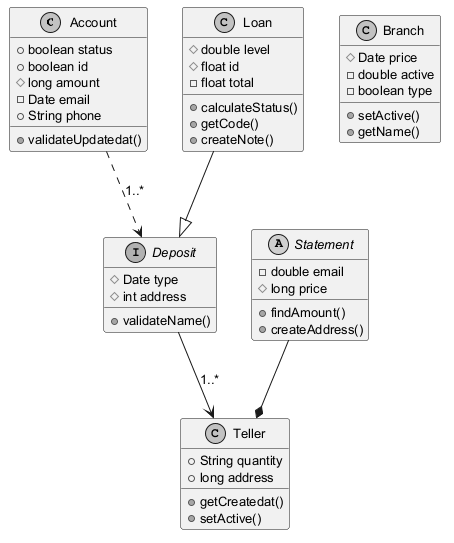

The diagram above was rendered by PlantUML. Its source (embedded in the PNG):
@startuml
skinparam monochrome true
skinparam defaultFontSize 13
class Account {
  +boolean status
  +boolean id
  #long amount
  -Date email
  +String phone
  +validateUpdatedat()
}
class Teller {
  +String quantity
  +long address
  +getCreatedat()
  +setActive()
}
abstract class Statement {
  -double email
  #long price
  +findAmount()
  +createAddress()
}
class Loan {
  #double level
  #float id
  -float total
  +calculateStatus()
  +getCode()
  +createNote()
}
interface Deposit {
  #Date type
  #int address
  +validateName()
}
class Branch {
  #Date price
  -double active
  -boolean type
  +setActive()
  +getName()
}
Loan --|> Deposit
Account ..> Deposit : "1..*"
Deposit --> Teller : "1..*"
Statement --* Teller
@enduml